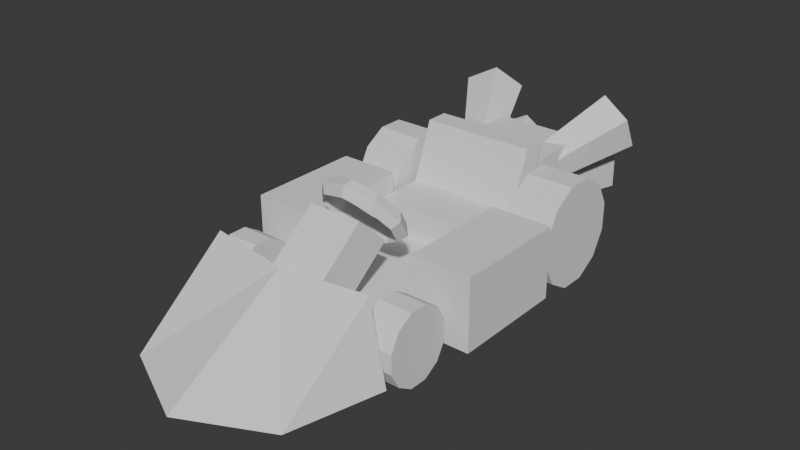 # Source: PlayerKartPrototype.blend  (saved by Blender 4.0.36; exported with 4.5.12 LTS)
import bpy
from mathutils import Matrix  # noqa: F401  (used for matrix-valued properties, if any)

bpy.ops.wm.read_factory_settings(use_empty=True)
scene = bpy.context.scene
scene.name = 'Scene'

# ---- collections
col_collection = bpy.data.collections.new('Collection'); scene.collection.children.link(col_collection)

# ---- world
world_world = bpy.data.worlds.new('World'); scene.world = world_world
world_world.use_nodes = True; world_world.node_tree.nodes.clear()
_N = world_world.node_tree.nodes; _L = world_world.node_tree.links
n0 = _N.new('ShaderNodeOutputWorld'); n0.name = 'World Output'; n0.location = (300, 300)
n1 = _N.new('ShaderNodeBackground'); n1.name = 'Background'; n1.location = (10, 300)
n1.inputs[0].default_value = (0.05088, 0.05088, 0.05088, 1.0)
_L.new(n1.outputs[0], n0.inputs[0])
n0.is_active_output = True
world_world.color = (0.05088, 0.05088, 0.05088)
world_world.use_sun_shadow = False
world_world.sun_shadow_jitter_overblur = 0.0

# ---- meshes
me_cube_001 = bpy.data.meshes.new('Cube.001')
me_cube_001.from_pydata([(-1.026, -1.521, 0.2334), (-1.026, -1.521, 0.6197), (-1.026, 0.7749, 0.2334), (-1.026, 0.7749, 0.6197), (0.0, -1.783, 0.2334), (0.0, -1.783, 0.6197), (0.0, 0.7749, 0.2334), (0.0, 0.7749, 0.6197), (-2.097, 0.7749, 0.2334), (-2.097, -1.521, 0.2334), (-1.026, -1.521, 1.494), (-1.026, 0.7749, 1.494), (-2.097, -1.521, 1.494), (-2.097, 0.7749, 1.494), (-1.434, -5.025, 0.2994), (-1.84, -3.226, 0.2994), (-1.468, -3.119, 1.628), (0.0, -5.806, 0.2994), (0.0, -2.953, 0.2994), (0.0, -3.376, 1.628), (0.0, -3.008, 0.6197), (0.0, -3.008, 0.2334), (-1.026, -3.008, 0.6197), (-1.026, -3.008, 0.2334), (-1.026, 3.151, 0.6197), (-1.026, 3.151, 0.2334), (0.0, 3.151, 0.2334), (0.0, 3.151, 0.6197), (-0.6265, 4.972, 0.5511), (-0.07268, 2.69, 0.4759), (-0.349, 2.67, 1.015), (-1.135, 4.754, 1.601), (-0.1783, 2.614, 1.284), (-0.8049, 4.646, 2.122), (-0.3496, 2.402, 1.48), (-1.137, 4.235, 2.501), (-0.6262, 2.326, 1.332), (-1.672, 4.09, 2.214), (-0.6258, 2.492, 1.044), (-1.671, 4.41, 1.658), (0.08158, 2.693, 0.7582), (-0.3279, 4.977, 1.097), (-0.1209, 2.575, 0.984), (-0.7198, 4.749, 1.535), (-0.4003, 2.5, 0.8413), (-1.261, 4.603, 1.258), (-0.3705, 2.571, 0.5273), (-1.203, 4.741, 0.6505), (1.026, -1.521, 0.2334), (1.026, -1.521, 0.6197), (1.026, 0.7749, 0.2334), (1.026, 0.7749, 0.6197), (2.097, 0.7749, 0.2334), (2.097, -1.521, 0.2334), (1.026, -1.521, 1.494), (1.026, 0.7749, 1.494), (2.097, -1.521, 1.494), (2.097, 0.7749, 1.494), (1.434, -5.025, 0.2994), (1.84, -3.226, 0.2994), (1.468, -3.119, 1.628), (1.026, -3.008, 0.6197), (1.026, -3.008, 0.2334), (1.026, 3.151, 0.6197), (1.026, 3.151, 0.2334), (0.6265, 4.972, 0.5511), (0.07268, 2.69, 0.4759), (0.349, 2.67, 1.015), (1.135, 4.754, 1.601), (0.1783, 2.614, 1.284), (0.8049, 4.646, 2.122), (0.3496, 2.402, 1.48), (1.137, 4.235, 2.501), (0.6262, 2.326, 1.332), (1.672, 4.09, 2.214), (0.6258, 2.492, 1.044), (1.671, 4.41, 1.658), (-0.08158, 2.693, 0.7582), (0.3279, 4.977, 1.097), (0.1209, 2.575, 0.984), (0.7198, 4.749, 1.535), (0.4003, 2.5, 0.8413), (1.261, 4.603, 1.258), (0.3705, 2.571, 0.5273), (1.203, 4.741, 0.6505)], [(20, 21)], [(3, 7, 27, 24), (6, 7, 5, 4), (2, 6, 4, 0), (3, 1, 5, 7), (2, 0, 9, 8), (3, 2, 8, 13, 11), (12, 10, 11, 13), (12, 13, 8, 9), (1, 3, 11, 10), (1, 10, 12, 9, 0), (15, 16, 19, 18), (19, 16, 14, 17), (15, 18, 17, 14), (15, 14, 16), (5, 1, 22, 20), (0, 4, 21, 23), (1, 0, 23, 22), (25, 24, 27, 26), (2, 3, 24, 25), (6, 2, 25, 26), (41, 28, 47, 45, 43), (30, 31, 33, 32), (42, 43, 45, 44), (32, 33, 35, 34), (46, 47, 28, 29), (40, 41, 43, 42), (34, 35, 37, 36), (33, 31, 39, 37, 35), (29, 28, 41, 40), (36, 37, 39, 38), (29, 40, 42, 44, 46), (44, 45, 47, 46), (38, 39, 31, 30), (30, 32, 34, 36, 38), (51, 63, 27, 7), (50, 48, 4, 6), (51, 7, 5, 49), (50, 52, 53, 48), (51, 55, 57, 52, 50), (56, 57, 55, 54), (56, 53, 52, 57), (49, 54, 55, 51), (49, 48, 53, 56, 54), (59, 18, 19, 60), (19, 17, 58, 60), (59, 58, 17, 18), (59, 60, 58), (5, 20, 61, 49), (48, 62, 21, 4), (49, 61, 62, 48), (64, 26, 27, 63), (50, 64, 63, 51), (6, 26, 64, 50), (78, 80, 82, 84, 65), (67, 69, 70, 68), (79, 81, 82, 80), (69, 71, 72, 70), (83, 66, 65, 84), (77, 79, 80, 78), (71, 73, 74, 72), (70, 72, 74, 76, 68), (66, 77, 78, 65), (73, 75, 76, 74), (66, 83, 81, 79, 77), (81, 83, 84, 82), (75, 67, 68, 76), (67, 75, 73, 71, 69)])
_uv = me_cube_001.uv_layers.new(name='UVMap')
_uv.uv.foreach_set('vector', [0.0, 0.0, 0.625, 0.5, 0.625, 0.5, 0.0, 0.0, 0.375, 0.5, 0.625, 0.5, 0.625, 0.75, 0.375, 0.75, 0.125, 0.5, 0.375, 0.5, 0.375, 0.75, 0.125, 0.75, 0.0, 0.0, 0.0, 0.0, 0.625, 0.75, 0.625, 0.5, 0.125, 0.5, 0.125, 0.75, 0.125, 0.75, 0.125, 0.5, 0.0, 0.0, 0.125, 0.5, 0.125, 0.5, 0.0, 0.0, 0.0, 0.0, 0.0, 0.0, 0.0, 0.0, 0.0, 0.0, 0.0, 0.0, 0.0, 0.0, 0.0, 0.0, 0.125, 0.5, 0.125, 0.75, 0.0, 0.0, 0.0, 0.0, 0.0, 0.0, 0.0, 0.0, 0.0, 0.0, 0.0, 0.0, 0.0, 0.0, 0.125, 0.75, 0.125, 0.75, 0.375, 0.25, 0.625, 0.25, 0.625, 0.5, 0.375, 0.5, 0.625, 0.5, 0.625, 0.25, 0.125, 0.75, 0.375, 0.75, 0.125, 0.5, 0.375, 0.5, 0.375, 0.75, 0.125, 0.75, 0.375, 0.25, 0.125, 0.75, 0.625, 0.25, 0.625, 0.75, 0.0, 0.0, 0.0, 0.0, 0.625, 0.75, 0.125, 0.75, 0.375, 0.75, 0.375, 0.75, 0.125, 0.75, 0.0, 0.0, 0.125, 0.75, 0.125, 0.75, 0.0, 0.0, 0.375, 0.25, 0.625, 0.25, 0.625, 0.5, 0.375, 0.5, 0.125, 0.5, 0.0, 0.0, 0.0, 0.0, 0.125, 0.5, 0.375, 0.5, 0.125, 0.5, 0.125, 0.5, 0.375, 0.5, 0.4783, 0.3242, 0.25, 0.49, 0.02175, 0.3242, 0.1089, 0.05584, 0.3911, 0.05584, 1.0, 0.5, 1.0, 1.0, 0.8, 1.0, 0.8, 0.5, 0.6, 0.5, 0.6, 1.0, 0.4, 1.0, 0.4, 0.5, 0.8, 0.5, 0.8, 1.0, 0.6, 1.0, 0.6, 0.5, 0.2, 0.5, 0.2, 1.0, 2.98e-08, 1.0, 2.98e-08, 0.5, 0.8, 0.5, 0.8, 1.0, 0.6, 1.0, 0.6, 0.5, 0.6, 0.5, 0.6, 1.0, 0.4, 1.0, 0.4, 0.5, 0.4783, 0.3242, 0.25, 0.49, 0.02175, 0.3242, 0.1089, 0.05584, 0.3911, 0.05584, 1.0, 0.5, 1.0, 1.0, 0.8, 1.0, 0.8, 0.5, 0.4, 0.5, 0.4, 1.0, 0.2, 1.0, 0.2, 0.5, 0.75, 0.49, 0.9783, 0.3242, 0.8911, 0.05584, 0.6089, 0.05584, 0.5217, 0.3242, 0.4, 0.5, 0.4, 1.0, 0.2, 1.0, 0.2, 0.5, 0.2, 0.5, 0.2, 1.0, 2.98e-08, 1.0, 2.98e-08, 0.5, 0.75, 0.49, 0.9783, 0.3242, 0.8911, 0.05584, 0.6089, 0.05584, 0.5217, 0.3242, 0.0, 0.0, 0.0, 0.0, 0.625, 0.5, 0.625, 0.5, 0.125, 0.5, 0.125, 0.75, 0.375, 0.75, 0.375, 0.5, 0.0, 0.0, 0.625, 0.5, 0.625, 0.75, 0.0, 0.0, 0.125, 0.5, 0.125, 0.5, 0.125, 0.75, 0.125, 0.75, 0.0, 0.0, 0.0, 0.0, 0.0, 0.0, 0.125, 0.5, 0.125, 0.5, 0.0, 0.0, 0.0, 0.0, 0.0, 0.0, 0.0, 0.0, 0.0, 0.0, 0.125, 0.75, 0.125, 0.5, 0.0, 0.0, 0.0, 0.0, 0.0, 0.0, 0.0, 0.0, 0.0, 0.0, 0.0, 0.0, 0.125, 0.75, 0.125, 0.75, 0.0, 0.0, 0.0, 0.0, 0.375, 0.25, 0.375, 0.5, 0.625, 0.5, 0.625, 0.25, 0.625, 0.5, 0.375, 0.75, 0.125, 0.75, 0.625, 0.25, 0.125, 0.5, 0.125, 0.75, 0.375, 0.75, 0.375, 0.5, 0.375, 0.25, 0.625, 0.25, 0.125, 0.75, 0.625, 0.75, 0.625, 0.75, 0.0, 0.0, 0.0, 0.0, 0.125, 0.75, 0.125, 0.75, 0.375, 0.75, 0.375, 0.75, 0.0, 0.0, 0.0, 0.0, 0.125, 0.75, 0.125, 0.75, 0.375, 0.25, 0.375, 0.5, 0.625, 0.5, 0.625, 0.25, 0.125, 0.5, 0.125, 0.5, 0.0, 0.0, 0.0, 0.0, 0.375, 0.5, 0.375, 0.5, 0.125, 0.5, 0.125, 0.5, 0.4783, 0.3242, 0.3911, 0.05584, 0.1089, 0.05584, 0.02175, 0.3242, 0.25, 0.49, 1.0, 0.5, 0.8, 0.5, 0.8, 1.0, 1.0, 1.0, 0.6, 0.5, 0.4, 0.5, 0.4, 1.0, 0.6, 1.0, 0.8, 0.5, 0.6, 0.5, 0.6, 1.0, 0.8, 1.0, 0.2, 0.5, 2.98e-08, 0.5, 2.98e-08, 1.0, 0.2, 1.0, 0.8, 0.5, 0.6, 0.5, 0.6, 1.0, 0.8, 1.0, 0.6, 0.5, 0.4, 0.5, 0.4, 1.0, 0.6, 1.0, 0.4783, 0.3242, 0.3911, 0.05584, 0.1089, 0.05584, 0.02175, 0.3242, 0.25, 0.49, 1.0, 0.5, 0.8, 0.5, 0.8, 1.0, 1.0, 1.0, 0.4, 0.5, 0.2, 0.5, 0.2, 1.0, 0.4, 1.0, 0.75, 0.49, 0.5217, 0.3242, 0.6089, 0.05584, 0.8911, 0.05584, 0.9783, 0.3242, 0.4, 0.5, 0.2, 0.5, 0.2, 1.0, 0.4, 1.0, 0.2, 0.5, 2.98e-08, 0.5, 2.98e-08, 1.0, 0.2, 1.0, 0.75, 0.49, 0.5217, 0.3242, 0.6089, 0.05584, 0.8911, 0.05584, 0.9783, 0.3242])
me_cube_001.update()
me_cylinder = bpy.data.meshes.new('Cylinder')
me_cylinder.from_pydata([(0.4613, -1.657, 1.238), (0.4613, -1.657, 1.814), (0.7977, -1.657, 1.238), (0.7977, -1.657, 1.814), (1.089, -1.825, 1.238), (1.089, -1.825, 1.814), (1.257, -2.116, 1.238), (1.257, -2.116, 1.814), (1.257, -2.453, 1.238), (1.257, -2.453, 1.814), (1.089, -2.744, 1.238), (1.089, -2.744, 1.814), (0.7977, -2.912, 1.238), (0.7977, -2.912, 1.814), (0.4613, -2.912, 1.238), (0.4613, -2.912, 1.814), (0.17, -2.744, 1.238), (0.17, -2.744, 1.814), (0.001843, -2.453, 1.238), (0.001844, -2.453, 1.814), (0.001844, -2.116, 1.238), (0.001844, -2.116, 1.814), (0.17, -1.825, 1.238), (0.17, -1.825, 1.814)], [], [(0, 1, 3, 2), (2, 3, 5, 4), (4, 5, 7, 6), (6, 7, 9, 8), (8, 9, 11, 10), (10, 11, 13, 12), (12, 13, 15, 14), (14, 15, 17, 16), (16, 17, 19, 18), (18, 19, 21, 20), (3, 1, 23, 21, 19, 17, 15, 13, 11, 9, 7, 5), (20, 21, 23, 22), (22, 23, 1, 0), (0, 2, 4, 6, 8, 10, 12, 14, 16, 18, 20, 22)])
_uv = me_cylinder.uv_layers.new(name='UVMap')
_uv.uv.foreach_set('vector', [1.0, 0.5, 1.0, 1.0, 0.9167, 1.0, 0.9167, 0.5, 0.9167, 0.5, 0.9167, 1.0, 0.8333, 1.0, 0.8333, 0.5, 0.8333, 0.5, 0.8333, 1.0, 0.75, 1.0, 0.75, 0.5, 0.75, 0.5, 0.75, 1.0, 0.6667, 1.0, 0.6667, 0.5, 0.6667, 0.5, 0.6667, 1.0, 0.5833, 1.0, 0.5833, 0.5, 0.5833, 0.5, 0.5833, 1.0, 0.5, 1.0, 0.5, 0.5, 0.5, 0.5, 0.5, 1.0, 0.4167, 1.0, 0.4167, 0.5, 0.4167, 0.5, 0.4167, 1.0, 0.3333, 1.0, 0.3333, 0.5, 0.3333, 0.5, 0.3333, 1.0, 0.25, 1.0, 0.25, 0.5, 0.25, 0.5, 0.25, 1.0, 0.1667, 1.0, 0.1667, 0.5, 0.37, 0.4578, 0.25, 0.49, 0.13, 0.4578, 0.04215, 0.37, 0.01, 0.25, 0.04215, 0.13, 0.13, 0.04215, 0.25, 0.01, 0.37, 0.04215, 0.4578, 0.13, 0.49, 0.25, 0.4578, 0.37, 0.1667, 0.5, 0.1667, 1.0, 0.08333, 1.0, 0.08333, 0.5, 0.08333, 0.5, 0.08333, 1.0, 7.451e-08, 1.0, 7.451e-08, 0.5, 0.75, 0.49, 0.87, 0.4578, 0.9578, 0.37, 0.99, 0.25, 0.9578, 0.13, 0.87, 0.04215, 0.75, 0.01, 0.63, 0.04215, 0.5422, 0.13, 0.51, 0.25, 0.5422, 0.37, 0.63, 0.4578])
me_cylinder.update()
me_cube_002 = bpy.data.meshes.new('Cube.002')
me_cube_002.from_pydata([(-1.0, 3.209, 0.7036), (-1.0, 3.209, 2.491), (-1.0, 5.001, 0.7036), (-1.0, 5.001, 2.491), (1.0, 3.209, 0.7036), (1.0, 3.209, 2.491), (1.0, 5.001, 0.7036), (1.0, 5.001, 2.491), (-1.01, 3.093, 2.93), (1.01, 3.093, 2.93), (-1.01, 3.093, 0.8181), (1.01, 3.093, 0.8181), (-1.01, 3.093, 1.555), (1.01, 3.093, 1.555), (-1.01, 1.916, 1.555), (-1.01, 2.477, 2.93), (1.01, 2.477, 2.93), (1.01, 1.916, 1.555), (1.01, 0.5631, 0.8181), (-1.01, 0.5631, 0.8181), (-1.01, 0.5637, 1.555), (1.01, 0.5637, 1.555)], [], [(0, 1, 3, 2), (2, 3, 7, 6), (6, 7, 5, 4), (4, 5, 1, 0), (2, 6, 4, 0), (7, 3, 1, 5), (12, 13, 11, 10), (8, 9, 13, 12), (19, 18, 21, 20), (15, 14, 17, 16), (14, 20, 21, 17), (13, 17, 21, 18, 11), (12, 14, 15, 8), (9, 16, 17, 13), (11, 18, 19, 10), (8, 15, 16, 9), (12, 10, 19, 20, 14)])
_uv = me_cube_002.uv_layers.new(name='UVMap')
_uv.uv.foreach_set('vector', [0.375, 0.0, 0.625, 0.0, 0.625, 0.25, 0.375, 0.25, 0.375, 0.25, 0.625, 0.25, 0.625, 0.5, 0.375, 0.5, 0.375, 0.5, 0.625, 0.5, 0.625, 0.75, 0.375, 0.75, 0.375, 0.75, 0.625, 0.75, 0.625, 1.0, 0.375, 1.0, 0.125, 0.5, 0.375, 0.5, 0.375, 0.75, 0.125, 0.75, 0.625, 0.5, 0.875, 0.5, 0.875, 0.75, 0.625, 0.75, 0.0, 0.5, 1.0, 0.5, 1.0, 1.0, 0.0, 1.0, 0.0, 0.0, 1.0, 0.0, 1.0, 0.5, 0.0, 0.5, 0.0, 1.0, 1.0, 1.0, 1.0, 0.5, 0.0, 0.5, 0.0, 0.0, 0.0, 0.5, 1.0, 0.5, 1.0, 0.0, 0.0, 0.5, 0.0, 0.5, 1.0, 0.5, 1.0, 0.5, 1.0, 0.5, 1.0, 0.5, 1.0, 0.5, 1.0, 1.0, 1.0, 1.0, 0.0, 0.5, 0.0, 0.5, 0.0, 0.0, 0.0, 0.0, 1.0, 0.0, 1.0, 0.0, 1.0, 0.5, 1.0, 0.5, 1.0, 1.0, 1.0, 1.0, 0.0, 1.0, 0.0, 1.0, 0.0, 0.0, 0.0, 0.0, 1.0, 0.0, 1.0, 0.0, 0.0, 0.5, 0.0, 1.0, 0.0, 1.0, 0.0, 0.5, 0.0, 0.5])
me_cube_002.update()
me_cube_003 = bpy.data.meshes.new('Cube.003')
me_cube_003.from_pydata([(-0.8329, -6.506, 1.556), (-0.8329, -3.656, 3.603), (-0.8329, -5.381, 0.6125), (-0.8329, -2.531, 2.66), (0.8329, -6.506, 1.556), (0.8329, -3.656, 3.603), (0.8329, -5.381, 0.6125), (0.8329, -2.531, 2.66), (1.364, -2.529, 3.371), (1.176, -2.735, 3.16), (1.175, -2.29, 3.543), (0.9261, -3.073, 4.002), (0.799, -3.204, 3.704), (0.798, -2.759, 4.087), (0.05501, -3.307, 4.272), (0.04794, -3.406, 3.937), (0.04693, -2.961, 4.32), (-0.8418, -3.121, 4.054), (-0.7253, -3.246, 3.749), (-0.7263, -2.801, 4.132), (-1.345, -2.603, 3.45), (-1.159, -2.799, 3.228), (-1.16, -2.354, 3.611), (-1.218, -1.994, 2.743), (-1.05, -2.274, 2.619), (-1.051, -1.829, 3.002), (-0.522, -1.58, 2.264), (-0.4496, -1.917, 2.205), (-0.4506, -1.472, 2.588), (0.4186, -1.554, 2.236), (0.3615, -1.894, 2.182), (0.3605, -1.449, 2.565), (1.163, -1.929, 2.674), (1.004, -2.218, 2.559), (1.003, -1.772, 2.942)], [], [(0, 1, 3, 2), (2, 3, 7, 6), (6, 7, 5, 4), (4, 5, 1, 0), (2, 6, 4, 0), (7, 3, 1, 5), (8, 11, 12, 9), (9, 12, 13, 10), (10, 13, 11, 8), (11, 14, 15, 12), (12, 15, 16, 13), (13, 16, 14, 11), (14, 17, 18, 15), (15, 18, 19, 16), (16, 19, 17, 14), (17, 20, 21, 18), (18, 21, 22, 19), (19, 22, 20, 17), (20, 23, 24, 21), (21, 24, 25, 22), (22, 25, 23, 20), (23, 26, 27, 24), (24, 27, 28, 25), (25, 28, 26, 23), (26, 29, 30, 27), (27, 30, 31, 28), (28, 31, 29, 26), (29, 32, 33, 30), (30, 33, 34, 31), (31, 34, 32, 29), (32, 8, 9, 33), (33, 9, 10, 34), (34, 10, 8, 32), (22, 10, 34, 25)])
_uv = me_cube_003.uv_layers.new(name='UVMap')
_uv.uv.foreach_set('vector', [0.375, 0.0, 0.625, 0.0, 0.625, 0.25, 0.375, 0.25, 0.375, 0.25, 0.625, 0.25, 0.625, 0.5, 0.375, 0.5, 0.375, 0.5, 0.625, 0.5, 0.625, 0.75, 0.375, 0.75, 0.375, 0.75, 0.625, 0.75, 0.625, 1.0, 0.375, 1.0, 0.125, 0.5, 0.375, 0.5, 0.375, 0.75, 0.125, 0.75, 0.625, 0.5, 0.875, 0.5, 0.875, 0.75, 0.625, 0.75, 0.5556, 0.6667, 0.6667, 0.6667, 0.6667, 1.0, 0.5556, 1.0, 0.5556, 0.0, 0.6667, 0.0, 0.6667, 0.3333, 0.5556, 0.3333, 0.5556, 0.3333, 0.6667, 0.3333, 0.6667, 0.6667, 0.5556, 0.6667, 0.6667, 0.6667, 0.7778, 0.6667, 0.7778, 1.0, 0.6667, 1.0, 0.6667, 0.0, 0.7778, 0.0, 0.7778, 0.3333, 0.6667, 0.3333, 0.6667, 0.3333, 0.7778, 0.3333, 0.7778, 0.6667, 0.6667, 0.6667, 0.7778, 0.6667, 0.8889, 0.6667, 0.8889, 1.0, 0.7778, 1.0, 0.7778, 0.0, 0.8889, 0.0, 0.8889, 0.3333, 0.7778, 0.3333, 0.7778, 0.3333, 0.8889, 0.3333, 0.8889, 0.6667, 0.7778, 0.6667, 0.8889, 0.6667, 1.0, 0.6667, 1.0, 1.0, 0.8889, 1.0, 0.8889, 0.0, 1.0, 0.0, 1.0, 0.3333, 0.8889, 0.3333, 0.8889, 0.3333, 1.0, 0.3333, 1.0, 0.6667, 0.8889, 0.6667, 2.22e-16, 0.6667, 0.1111, 0.6667, 0.1111, 1.0, 2.22e-16, 1.0, 2.22e-16, 0.0, 0.1111, 0.0, 0.1111, 0.3333, 2.22e-16, 0.3333, 2.22e-16, 0.3333, 0.1111, 0.3333, 0.1111, 0.6667, 2.22e-16, 0.6667, 0.1111, 0.6667, 0.2222, 0.6667, 0.2222, 1.0, 0.1111, 1.0, 0.1111, 0.0, 0.2222, 0.0, 0.2222, 0.3333, 0.1111, 0.3333, 0.1111, 0.3333, 0.2222, 0.3333, 0.2222, 0.6667, 0.1111, 0.6667, 0.2222, 0.6667, 0.3333, 0.6667, 0.3333, 1.0, 0.2222, 1.0, 0.2222, 0.0, 0.3333, 0.0, 0.3333, 0.3333, 0.2222, 0.3333, 0.2222, 0.3333, 0.3333, 0.3333, 0.3333, 0.6667, 0.2222, 0.6667, 0.3333, 0.6667, 0.4444, 0.6667, 0.4444, 1.0, 0.3333, 1.0, 0.3333, 0.0, 0.4444, 0.0, 0.4444, 0.3333, 0.3333, 0.3333, 0.3333, 0.3333, 0.4444, 0.3333, 0.4444, 0.6667, 0.3333, 0.6667, 0.4444, 0.6667, 0.5556, 0.6667, 0.5556, 1.0, 0.4444, 1.0, 0.4444, 0.0, 0.5556, 0.0, 0.5556, 0.3333, 0.4444, 0.3333, 0.4444, 0.3333, 0.5556, 0.3333, 0.5556, 0.6667, 0.4444, 0.6667, 0.0, 0.0, 0.0, 0.0, 0.0, 0.0, 0.0, 0.0])
me_cube_003.update()
me_cylinder_001 = bpy.data.meshes.new('Cylinder.001')
me_cylinder_001.from_pydata([(0.667, 2.745, 1.124), (0.667, 2.745, 1.958), (1.154, 2.745, 1.124), (1.154, 2.745, 1.958), (1.576, 2.501, 1.124), (1.576, 2.501, 1.958), (1.82, 2.08, 1.124), (1.82, 2.08, 1.958), (1.82, 1.592, 1.124), (1.82, 1.592, 1.958), (1.576, 1.17, 1.124), (1.576, 1.17, 1.958), (1.154, 0.9269, 1.124), (1.154, 0.9269, 1.958), (0.667, 0.9269, 1.124), (0.667, 0.9269, 1.958), (0.2451, 1.17, 1.124), (0.2451, 1.17, 1.958), (0.001543, 1.592, 1.124), (0.001543, 1.592, 1.958), (0.001543, 2.08, 1.124), (0.001543, 2.08, 1.958), (0.2451, 2.501, 1.124), (0.2451, 2.501, 1.958)], [], [(0, 1, 3, 2), (2, 3, 5, 4), (4, 5, 7, 6), (6, 7, 9, 8), (8, 9, 11, 10), (10, 11, 13, 12), (12, 13, 15, 14), (14, 15, 17, 16), (16, 17, 19, 18), (18, 19, 21, 20), (3, 1, 23, 21, 19, 17, 15, 13, 11, 9, 7, 5), (20, 21, 23, 22), (22, 23, 1, 0), (0, 2, 4, 6, 8, 10, 12, 14, 16, 18, 20, 22)])
_uv = me_cylinder_001.uv_layers.new(name='UVMap')
_uv.uv.foreach_set('vector', [1.0, 0.5, 1.0, 1.0, 0.9167, 1.0, 0.9167, 0.5, 0.9167, 0.5, 0.9167, 1.0, 0.8333, 1.0, 0.8333, 0.5, 0.8333, 0.5, 0.8333, 1.0, 0.75, 1.0, 0.75, 0.5, 0.75, 0.5, 0.75, 1.0, 0.6667, 1.0, 0.6667, 0.5, 0.6667, 0.5, 0.6667, 1.0, 0.5833, 1.0, 0.5833, 0.5, 0.5833, 0.5, 0.5833, 1.0, 0.5, 1.0, 0.5, 0.5, 0.5, 0.5, 0.5, 1.0, 0.4167, 1.0, 0.4167, 0.5, 0.4167, 0.5, 0.4167, 1.0, 0.3333, 1.0, 0.3333, 0.5, 0.3333, 0.5, 0.3333, 1.0, 0.25, 1.0, 0.25, 0.5, 0.25, 0.5, 0.25, 1.0, 0.1667, 1.0, 0.1667, 0.5, 0.37, 0.4578, 0.25, 0.49, 0.13, 0.4578, 0.04215, 0.37, 0.01, 0.25, 0.04215, 0.13, 0.13, 0.04215, 0.25, 0.01, 0.37, 0.04215, 0.4578, 0.13, 0.49, 0.25, 0.4578, 0.37, 0.1667, 0.5, 0.1667, 1.0, 0.08333, 1.0, 0.08333, 0.5, 0.08333, 0.5, 0.08333, 1.0, 7.451e-08, 1.0, 7.451e-08, 0.5, 0.75, 0.49, 0.87, 0.4578, 0.9578, 0.37, 0.99, 0.25, 0.9578, 0.13, 0.87, 0.04215, 0.75, 0.01, 0.63, 0.04215, 0.5422, 0.13, 0.51, 0.25, 0.5422, 0.37, 0.63, 0.4578])
me_cylinder_001.update()
me_cylinder_002 = bpy.data.meshes.new('Cylinder.002')
me_cylinder_002.from_pydata([(0.667, 2.745, -1.124), (0.667, 2.745, -1.958), (1.154, 2.745, -1.124), (1.154, 2.745, -1.958), (1.576, 2.501, -1.124), (1.576, 2.501, -1.958), (1.82, 2.08, -1.124), (1.82, 2.08, -1.958), (1.82, 1.592, -1.124), (1.82, 1.592, -1.958), (1.576, 1.17, -1.124), (1.576, 1.17, -1.958), (1.154, 0.9269, -1.124), (1.154, 0.9269, -1.958), (0.667, 0.9269, -1.124), (0.667, 0.9269, -1.958), (0.2451, 1.17, -1.124), (0.2451, 1.17, -1.958), (0.001543, 1.592, -1.124), (0.001543, 1.592, -1.958), (0.001543, 2.08, -1.124), (0.001543, 2.08, -1.958), (0.2451, 2.501, -1.124), (0.2451, 2.501, -1.958)], [], [(0, 2, 3, 1), (2, 4, 5, 3), (4, 6, 7, 5), (6, 8, 9, 7), (8, 10, 11, 9), (10, 12, 13, 11), (12, 14, 15, 13), (14, 16, 17, 15), (16, 18, 19, 17), (18, 20, 21, 19), (3, 5, 7, 9, 11, 13, 15, 17, 19, 21, 23, 1), (20, 22, 23, 21), (22, 0, 1, 23), (0, 22, 20, 18, 16, 14, 12, 10, 8, 6, 4, 2)])
_uv = me_cylinder_002.uv_layers.new(name='UVMap')
_uv.uv.foreach_set('vector', [1.0, 0.5, 0.9167, 0.5, 0.9167, 1.0, 1.0, 1.0, 0.9167, 0.5, 0.8333, 0.5, 0.8333, 1.0, 0.9167, 1.0, 0.8333, 0.5, 0.75, 0.5, 0.75, 1.0, 0.8333, 1.0, 0.75, 0.5, 0.6667, 0.5, 0.6667, 1.0, 0.75, 1.0, 0.6667, 0.5, 0.5833, 0.5, 0.5833, 1.0, 0.6667, 1.0, 0.5833, 0.5, 0.5, 0.5, 0.5, 1.0, 0.5833, 1.0, 0.5, 0.5, 0.4167, 0.5, 0.4167, 1.0, 0.5, 1.0, 0.4167, 0.5, 0.3333, 0.5, 0.3333, 1.0, 0.4167, 1.0, 0.3333, 0.5, 0.25, 0.5, 0.25, 1.0, 0.3333, 1.0, 0.25, 0.5, 0.1667, 0.5, 0.1667, 1.0, 0.25, 1.0, 0.37, 0.4578, 0.4578, 0.37, 0.49, 0.25, 0.4578, 0.13, 0.37, 0.04215, 0.25, 0.01, 0.13, 0.04215, 0.04215, 0.13, 0.01, 0.25, 0.04215, 0.37, 0.13, 0.4578, 0.25, 0.49, 0.1667, 0.5, 0.08333, 0.5, 0.08333, 1.0, 0.1667, 1.0, 0.08333, 0.5, 7.451e-08, 0.5, 7.451e-08, 1.0, 0.08333, 1.0, 0.75, 0.49, 0.63, 0.4578, 0.5422, 0.37, 0.51, 0.25, 0.5422, 0.13, 0.63, 0.04215, 0.75, 0.01, 0.87, 0.04215, 0.9578, 0.13, 0.99, 0.25, 0.9578, 0.37, 0.87, 0.4578])
me_cylinder_002.update()
me_cylinder_003 = bpy.data.meshes.new('Cylinder.003')
me_cylinder_003.from_pydata([(0.4613, -1.657, -1.238), (0.4613, -1.657, -1.814), (0.7977, -1.657, -1.238), (0.7977, -1.657, -1.814), (1.089, -1.825, -1.238), (1.089, -1.825, -1.814), (1.257, -2.116, -1.238), (1.257, -2.116, -1.814), (1.257, -2.453, -1.238), (1.257, -2.453, -1.814), (1.089, -2.744, -1.238), (1.089, -2.744, -1.814), (0.7977, -2.912, -1.238), (0.7977, -2.912, -1.814), (0.4613, -2.912, -1.238), (0.4613, -2.912, -1.814), (0.17, -2.744, -1.238), (0.17, -2.744, -1.814), (0.001843, -2.453, -1.238), (0.001844, -2.453, -1.814), (0.001844, -2.116, -1.238), (0.001844, -2.116, -1.814), (0.17, -1.825, -1.238), (0.17, -1.825, -1.814)], [], [(0, 2, 3, 1), (2, 4, 5, 3), (4, 6, 7, 5), (6, 8, 9, 7), (8, 10, 11, 9), (10, 12, 13, 11), (12, 14, 15, 13), (14, 16, 17, 15), (16, 18, 19, 17), (18, 20, 21, 19), (3, 5, 7, 9, 11, 13, 15, 17, 19, 21, 23, 1), (20, 22, 23, 21), (22, 0, 1, 23), (0, 22, 20, 18, 16, 14, 12, 10, 8, 6, 4, 2)])
_uv = me_cylinder_003.uv_layers.new(name='UVMap')
_uv.uv.foreach_set('vector', [1.0, 0.5, 0.9167, 0.5, 0.9167, 1.0, 1.0, 1.0, 0.9167, 0.5, 0.8333, 0.5, 0.8333, 1.0, 0.9167, 1.0, 0.8333, 0.5, 0.75, 0.5, 0.75, 1.0, 0.8333, 1.0, 0.75, 0.5, 0.6667, 0.5, 0.6667, 1.0, 0.75, 1.0, 0.6667, 0.5, 0.5833, 0.5, 0.5833, 1.0, 0.6667, 1.0, 0.5833, 0.5, 0.5, 0.5, 0.5, 1.0, 0.5833, 1.0, 0.5, 0.5, 0.4167, 0.5, 0.4167, 1.0, 0.5, 1.0, 0.4167, 0.5, 0.3333, 0.5, 0.3333, 1.0, 0.4167, 1.0, 0.3333, 0.5, 0.25, 0.5, 0.25, 1.0, 0.3333, 1.0, 0.25, 0.5, 0.1667, 0.5, 0.1667, 1.0, 0.25, 1.0, 0.37, 0.4578, 0.4578, 0.37, 0.49, 0.25, 0.4578, 0.13, 0.37, 0.04215, 0.25, 0.01, 0.13, 0.04215, 0.04215, 0.13, 0.01, 0.25, 0.04215, 0.37, 0.13, 0.4578, 0.25, 0.49, 0.1667, 0.5, 0.08333, 0.5, 0.08333, 1.0, 0.1667, 1.0, 0.08333, 0.5, 7.451e-08, 0.5, 7.451e-08, 1.0, 0.08333, 1.0, 0.75, 0.49, 0.63, 0.4578, 0.5422, 0.37, 0.51, 0.25, 0.5422, 0.13, 0.63, 0.04215, 0.75, 0.01, 0.87, 0.04215, 0.9578, 0.13, 0.99, 0.25, 0.9578, 0.37, 0.87, 0.4578])
me_cylinder_003.update()

# ---- objects
ob_base = bpy.data.objects.new('Base', me_cube_001)
ob_frontrightwheel = bpy.data.objects.new('FrontRightWheel', me_cylinder)
ob_engineseat = bpy.data.objects.new('EngineSeat', me_cube_002)
ob_steeringwheel = bpy.data.objects.new('SteeringWheel', me_cube_003)
ob_backrightwheel = bpy.data.objects.new('BackRightWheel', me_cylinder_001)
ob_backleftwheel = bpy.data.objects.new('BackLeftWheel', me_cylinder_002)
ob_frontleftwheel = bpy.data.objects.new('FrontLeftWheel', me_cylinder_003)

# ---- transforms, parenting, visibility, modifiers, constraints
ob_base.location = (0.0, -1.863e-09, -1.49e-08)
ob_base.scale = (1.0, 0.8888, 1.0)
ob_frontrightwheel.location = (0.0, 0.0, 0.0)
ob_frontrightwheel.rotation_euler = (-0.0, -1.571, 0.0)
ob_frontrightwheel.scale = (1.0, 0.9364, 1.0)
ob_engineseat.location = (0.0, 0.0, 0.0)
ob_engineseat.scale = (0.9902, 0.6549, 0.7368)
ob_steeringwheel.location = (0.0, 0.0, 1.192e-07)
ob_steeringwheel.scale = (0.5671, 0.504, 0.5671)
ob_backrightwheel.location = (0.0, 0.0, 0.0)
ob_backrightwheel.rotation_euler = (-0.0, -1.571, 0.0)
ob_backrightwheel.scale = (1.0, 0.9364, 1.0)
ob_backleftwheel.location = (0.0, 0.0, 0.0)
ob_backleftwheel.rotation_euler = (-0.0, -1.571, 0.0)
ob_backleftwheel.scale = (1.0, 0.9364, 1.0)
ob_frontleftwheel.location = (0.0, 0.0, 0.0)
ob_frontleftwheel.rotation_euler = (-0.0, -1.571, 0.0)
ob_frontleftwheel.scale = (1.0, 0.9364, 1.0)

# ---- collection membership
col_collection.objects.link(ob_base)
col_collection.objects.link(ob_frontrightwheel)
col_collection.objects.link(ob_engineseat)
col_collection.objects.link(ob_steeringwheel)
col_collection.objects.link(ob_backrightwheel)
col_collection.objects.link(ob_backleftwheel)
col_collection.objects.link(ob_frontleftwheel)

# ---- scene / render settings (as saved in the file)
scene.frame_start = 1; scene.frame_end = 250; scene.frame_set(199)
scene.render.engine = 'BLENDER_EEVEE_NEXT'
scene.cycles.sampling_pattern = 'TABULATED_SOBOL'
bpy.context.view_layer.update()

# ---- added for rendering (the .blend has no active camera and no usable light): camera, sun
cam_auto = bpy.data.cameras.new('AutoCamera')
cam_auto.lens = 50.0
cam_auto.sensor_width = 36.0
cam_auto.clip_end = 1000.0
ob_auto_camera = bpy.data.objects.new('AutoCamera', cam_auto)
scene.collection.objects.link(ob_auto_camera)
ob_auto_camera.location = (9.95199, -12.3109, 9.21286)
ob_auto_camera.rotation_euler = (1.09748, -7.21219e-08, 0.694738)
scene.camera = ob_auto_camera
light_auto_sun = bpy.data.lights.new('AutoSun', 'SUN')
light_auto_sun.energy = 3.0
light_auto_sun.angle = 0.0523599
ob_auto_sun = bpy.data.objects.new('AutoSun', light_auto_sun)
scene.collection.objects.link(ob_auto_sun)
ob_auto_sun.rotation_euler = (0.872665, 0.174533, 0.523599)
bpy.context.view_layer.update()
